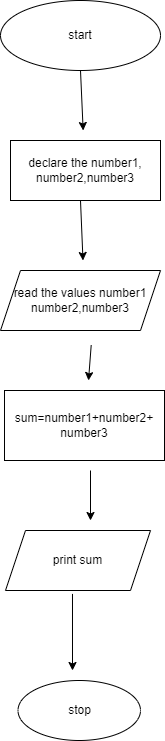

The diagram above was exported from draw.io. Its source (the exported page's mxGraphModel, read from the mxfile embedded in the PNG):
<mxGraphModel dx="1050" dy="573" grid="1" gridSize="10" guides="1" tooltips="1" connect="1" arrows="1" fold="1" page="1" pageScale="1" pageWidth="827" pageHeight="1169" math="0" shadow="0">
  <root>
    <mxCell id="0" />
    <mxCell id="1" parent="0" />
    <mxCell id="5oIlacIsD4uqUxzIyOX1-1" value="start" style="ellipse;whiteSpace=wrap;html=1;" vertex="1" parent="1">
      <mxGeometry x="330" y="30" width="160" height="70" as="geometry" />
    </mxCell>
    <mxCell id="5oIlacIsD4uqUxzIyOX1-4" value="sum=number1+number2+&lt;br&gt;number3" style="rounded=0;whiteSpace=wrap;html=1;" vertex="1" parent="1">
      <mxGeometry x="334" y="420" width="160" height="70" as="geometry" />
    </mxCell>
    <mxCell id="5oIlacIsD4uqUxzIyOX1-5" value="print sum" style="shape=parallelogram;perimeter=parallelogramPerimeter;whiteSpace=wrap;html=1;fixedSize=1;" vertex="1" parent="1">
      <mxGeometry x="335" y="560" width="145" height="60" as="geometry" />
    </mxCell>
    <mxCell id="5oIlacIsD4uqUxzIyOX1-6" value="stop" style="ellipse;whiteSpace=wrap;html=1;" vertex="1" parent="1">
      <mxGeometry x="347.5" y="710" width="122.5" height="60" as="geometry" />
    </mxCell>
    <mxCell id="5oIlacIsD4uqUxzIyOX1-7" value="" style="endArrow=classic;html=1;rounded=0;" edge="1" parent="1">
      <mxGeometry width="50" height="50" relative="1" as="geometry">
        <mxPoint x="420" y="500" as="sourcePoint" />
        <mxPoint x="420" y="550" as="targetPoint" />
      </mxGeometry>
    </mxCell>
    <mxCell id="5oIlacIsD4uqUxzIyOX1-10" value="" style="endArrow=classic;html=1;rounded=0;exitX=0.553;exitY=1.057;exitDx=0;exitDy=0;exitPerimeter=0;" edge="1" parent="1">
      <mxGeometry width="50" height="50" relative="1" as="geometry">
        <mxPoint x="420.7149999999999" y="374.55999999999995" as="sourcePoint" />
        <mxPoint x="418" y="410" as="targetPoint" />
      </mxGeometry>
    </mxCell>
    <mxCell id="5oIlacIsD4uqUxzIyOX1-11" value="" style="endArrow=classic;html=1;rounded=0;entryX=0.5;entryY=0;entryDx=0;entryDy=0;" edge="1" parent="1">
      <mxGeometry width="50" height="50" relative="1" as="geometry">
        <mxPoint x="410" y="230" as="sourcePoint" />
        <mxPoint x="412.5" y="290" as="targetPoint" />
      </mxGeometry>
    </mxCell>
    <mxCell id="5oIlacIsD4uqUxzIyOX1-12" value="" style="endArrow=classic;html=1;rounded=0;exitX=0.5;exitY=1;exitDx=0;exitDy=0;" edge="1" parent="1" source="5oIlacIsD4uqUxzIyOX1-1">
      <mxGeometry width="50" height="50" relative="1" as="geometry">
        <mxPoint x="440" y="280" as="sourcePoint" />
        <mxPoint x="412.66666666666674" y="160" as="targetPoint" />
      </mxGeometry>
    </mxCell>
    <mxCell id="5oIlacIsD4uqUxzIyOX1-13" value="" style="endArrow=classic;html=1;rounded=0;exitX=0.462;exitY=1.057;exitDx=0;exitDy=0;exitPerimeter=0;" edge="1" parent="1" source="5oIlacIsD4uqUxzIyOX1-5">
      <mxGeometry width="50" height="50" relative="1" as="geometry">
        <mxPoint x="440" y="540" as="sourcePoint" />
        <mxPoint x="402" y="700" as="targetPoint" />
      </mxGeometry>
    </mxCell>
    <mxCell id="5oIlacIsD4uqUxzIyOX1-17" value="declare the number1,&lt;br&gt;number2,number3" style="rounded=0;whiteSpace=wrap;html=1;" vertex="1" parent="1">
      <mxGeometry x="340" y="170" width="150" height="60" as="geometry" />
    </mxCell>
    <mxCell id="5oIlacIsD4uqUxzIyOX1-19" value="read the values number1&lt;br&gt;number2,number3" style="shape=parallelogram;perimeter=parallelogramPerimeter;whiteSpace=wrap;html=1;fixedSize=1;" vertex="1" parent="1">
      <mxGeometry x="330" y="300" width="160" height="60" as="geometry" />
    </mxCell>
  </root>
</mxGraphModel>